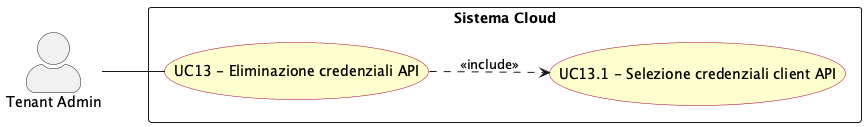

The diagram above was rendered by PlantUML. Its source (embedded in the PNG):
@startuml eliminazione_credenziali_api
left to right direction
skinparam actorStyle awesome
skinparam usecase {
  BackgroundColor #FEFECE
  BorderColor #A80036
}

actor "Tenant Admin" as tenant_adm

rectangle "Sistema Cloud" {
  usecase "UC13 - Eliminazione credenziali API" as UC13
  usecase "UC13.1 - Selezione credenziali client API" as UC13_1
}

tenant_adm -- UC13

UC13 ..> UC13_1 : <<include>>

@enduml